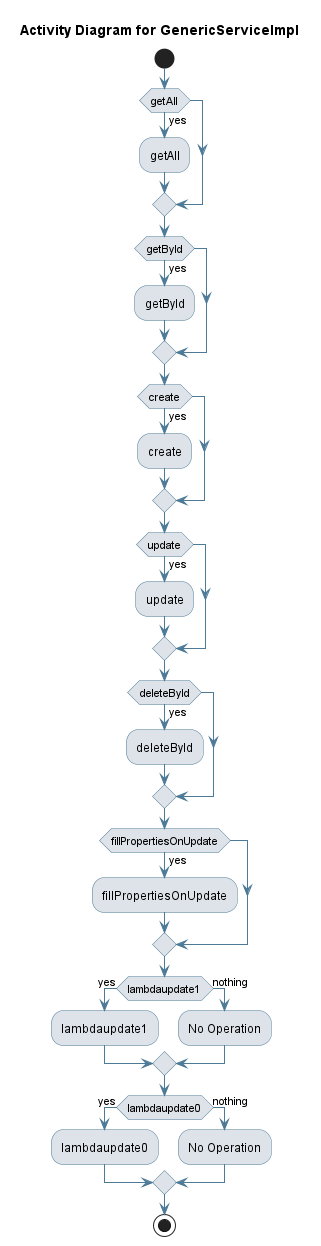

The diagram above was rendered by PlantUML. Its source (embedded in the PNG):
@startuml
skinparam activity {
 BackgroundColor #DEE3E9 
 BorderColor #4D7A97 
 ArrowColor #4D7A97 
}
!pragma useVerticalIf on
start
title Activity Diagram for GenericServiceImpl

if (getAll) then (yes)
:getAll;
endif
if (getById) then (yes)
:getById;
endif
if (create) then (yes)
:create;
endif
if (update) then (yes)
:update;
endif
if (deleteById) then (yes)
:deleteById;
endif
if (fillPropertiesOnUpdate) then (yes)
:fillPropertiesOnUpdate;
endif
if (lambdaupdate1) then (yes)
:lambdaupdate1;
else (nothing)
:No Operation;
endif
if (lambdaupdate0) then (yes)
:lambdaupdate0;
else (nothing)
:No Operation;
endif
stop
@enduml